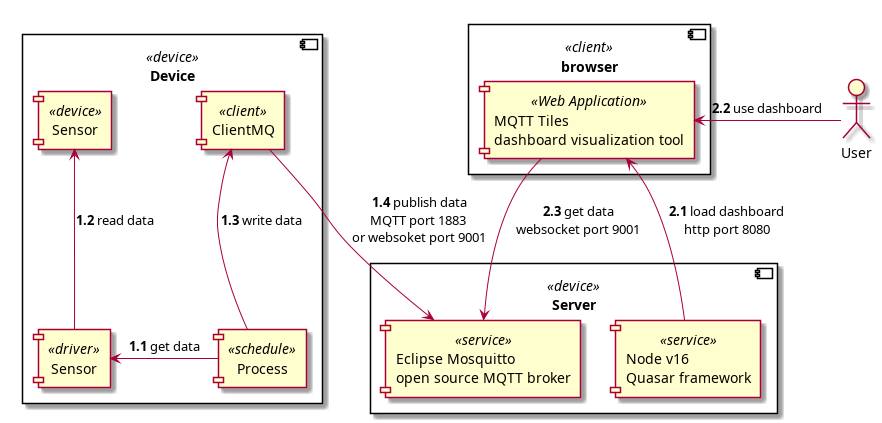

The diagram above was rendered by PlantUML. Its source (embedded in the PNG):
@startuml

component Device <<device>> {
    component Sensor <<device>>
    component Process <<schedule>>
    component Driver as "Sensor" <<driver>>
    component ClientMQ <<client>>
}

Process -left-> Driver : **1.1** get data
Driver -up-> Sensor : **1.2** read data
Process -up-> ClientMQ : **1.3** write data

component Server <<device>> {
    component Queue as "Eclipse Mosquitto\nopen source MQTT broker" <<service>>
    component Tiles as "Node v16\nQuasar framework" <<service>>
}

ClientMQ --> Queue : **1.4** publish data\nMQTT port 1883 \nor websoket port 9001

component browser <<client>> {
    component TilesUI as "MQTT Tiles\ndashboard visualization tool" <<Web Application>>
}

Tiles -right-> TilesUI : **2.1** load dashboard\nhttp port 8080
TilesUI --> Queue : **2.3** get data\nwebsocket port 9001

actor User

TilesUI <-right- User : **2.2** use dashboard


@enduml